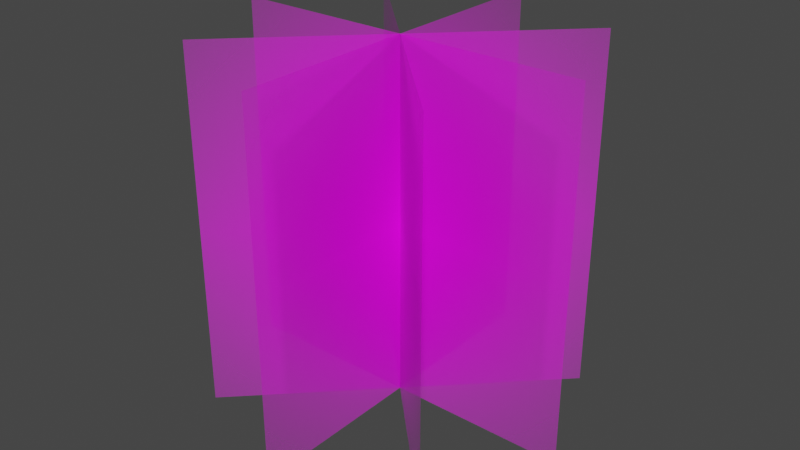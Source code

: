 # Source: grassmodelv5_1.blend  (saved by Blender 3.5.10; exported with 4.5.12 LTS)
import bpy
from mathutils import Matrix  # noqa: F401  (used for matrix-valued properties, if any)

bpy.ops.wm.read_factory_settings(use_empty=True)
scene = bpy.context.scene
scene.name = 'Scene'

# ---- collections
col_collection = bpy.data.collections.new('Collection'); scene.collection.children.link(col_collection)

# ---- images (referenced by path relative to the original .blend; pixels are not part of the script)
import os
ASSET_DIR = os.environ.get("B2B_ASSET_DIR", "")  # directory of the original .blend (textures are referenced by path, not embedded)
HERE = os.path.dirname(os.path.abspath(__file__))  # packed textures are extracted next to this script under _unpacked/

def load_image(name, relpath, width, height, colorspace="sRGB"):
    """Load a texture the original file referenced (path relative to the .blend, or extracted next to this script)."""
    p = next((c for c in (os.path.join(HERE, relpath), os.path.join(ASSET_DIR, relpath)) if relpath and os.path.exists(c)), "")
    if p:
        img = bpy.data.images.load(p, check_existing=True)
        img.name = name
    else:  # same state as the original file: an image datablock whose file is absent (Cycles renders it pink)
        img = bpy.data.images.new(name, width, height)
        img.source = "FILE"
        img.filepath = "//" + (relpath or name)
    img.colorspace_settings.name = colorspace
    return img
img_grassv1_png = load_image('grassv1.png', 'grassv1.png', 1024, 1024, 'sRGB')
img_grassv1_png_001 = load_image('grassv1.png.001', 'grassv1.png', 1024, 1024, 'sRGB')
img_grassv1_png_002 = load_image('grassv1.png.002', 'grassv1.png', 1024, 1024, 'sRGB')
img_grassv1_png_003 = load_image('grassv1.png.003', 'grassv1.png', 1024, 1024, 'sRGB')

# ---- materials (node trees are filled in below, after node groups)
mat_grassv1 = bpy.data.materials.new('grassv1')
mat_grassv1.surface_render_method = 'BLENDED'
mat_grassv1.blend_method = 'BLEND'
mat_grassv1_001 = bpy.data.materials.new('grassv1.001')
mat_grassv1_001.surface_render_method = 'BLENDED'
mat_grassv1_001.blend_method = 'BLEND'
mat_grassv1_002 = bpy.data.materials.new('grassv1.002')
mat_grassv1_002.surface_render_method = 'BLENDED'
mat_grassv1_002.blend_method = 'BLEND'
mat_grassv1_003 = bpy.data.materials.new('grassv1.003')
mat_grassv1_003.surface_render_method = 'BLENDED'
mat_grassv1_003.blend_method = 'BLEND'

# ---- material node trees
mat_grassv1.use_nodes = True; mat_grassv1.node_tree.nodes.clear()
_N = mat_grassv1.node_tree.nodes; _L = mat_grassv1.node_tree.links
n0 = _N.new('ShaderNodeOutputMaterial'); n0.name = 'Material Output'; n0.location = (300, 300)
n1 = _N.new('ShaderNodeTexImage'); n1.name = 'Image Texture'; n1.location = (-200, 300)
n1.image = img_grassv1_png
n1.extension = 'CLIP'
n2 = _N.new('ShaderNodeBsdfPrincipled'); n2.name = 'Principled BSDF'; n2.location = (0, 300)
n2.distribution = 'GGX'
n2.subsurface_method = 'RANDOM_WALK_SKIN'
n2.inputs[3].default_value = 1.45
n2.inputs[27].default_value = (0.0, 0.0, 0.0, 1.0)
n2.inputs[28].default_value = 1.0
_L.new(n1.outputs[0], n2.inputs[0])
_L.new(n1.outputs[1], n2.inputs[4])
_L.new(n2.outputs[0], n0.inputs[0])
n0.is_active_output = True
mat_grassv1_001.use_nodes = True; mat_grassv1_001.node_tree.nodes.clear()
_N = mat_grassv1_001.node_tree.nodes; _L = mat_grassv1_001.node_tree.links
n0 = _N.new('ShaderNodeOutputMaterial'); n0.name = 'Material Output'; n0.location = (300, 300)
n1 = _N.new('ShaderNodeTexImage'); n1.name = 'Image Texture'; n1.location = (-200, 300)
n1.image = img_grassv1_png_001
n1.extension = 'CLIP'
n2 = _N.new('ShaderNodeBsdfPrincipled'); n2.name = 'Principled BSDF'; n2.location = (0, 300)
n2.distribution = 'GGX'
n2.subsurface_method = 'RANDOM_WALK_SKIN'
n2.inputs[3].default_value = 1.45
n2.inputs[27].default_value = (0.0, 0.0, 0.0, 1.0)
n2.inputs[28].default_value = 1.0
_L.new(n1.outputs[0], n2.inputs[0])
_L.new(n1.outputs[1], n2.inputs[4])
_L.new(n2.outputs[0], n0.inputs[0])
n0.is_active_output = True
mat_grassv1_002.use_nodes = True; mat_grassv1_002.node_tree.nodes.clear()
_N = mat_grassv1_002.node_tree.nodes; _L = mat_grassv1_002.node_tree.links
n0 = _N.new('ShaderNodeOutputMaterial'); n0.name = 'Material Output'; n0.location = (300, 300)
n1 = _N.new('ShaderNodeTexImage'); n1.name = 'Image Texture'; n1.location = (-200, 300)
n1.image = img_grassv1_png_002
n1.extension = 'CLIP'
n2 = _N.new('ShaderNodeBsdfPrincipled'); n2.name = 'Principled BSDF'; n2.location = (0, 300)
n2.distribution = 'GGX'
n2.subsurface_method = 'RANDOM_WALK_SKIN'
n2.inputs[3].default_value = 1.45
n2.inputs[27].default_value = (0.0, 0.0, 0.0, 1.0)
n2.inputs[28].default_value = 1.0
_L.new(n1.outputs[0], n2.inputs[0])
_L.new(n1.outputs[1], n2.inputs[4])
_L.new(n2.outputs[0], n0.inputs[0])
n0.is_active_output = True
mat_grassv1_003.use_nodes = True; mat_grassv1_003.node_tree.nodes.clear()
_N = mat_grassv1_003.node_tree.nodes; _L = mat_grassv1_003.node_tree.links
n0 = _N.new('ShaderNodeOutputMaterial'); n0.name = 'Material Output'; n0.location = (300, 300)
n1 = _N.new('ShaderNodeTexImage'); n1.name = 'Image Texture'; n1.location = (-200, 300)
n1.image = img_grassv1_png_003
n1.extension = 'CLIP'
n2 = _N.new('ShaderNodeBsdfPrincipled'); n2.name = 'Principled BSDF'; n2.location = (0, 300)
n2.distribution = 'GGX'
n2.subsurface_method = 'RANDOM_WALK_SKIN'
n2.inputs[3].default_value = 1.45
n2.inputs[27].default_value = (0.0, 0.0, 0.0, 1.0)
n2.inputs[28].default_value = 1.0
_L.new(n1.outputs[0], n2.inputs[0])
_L.new(n1.outputs[1], n2.inputs[4])
_L.new(n2.outputs[0], n0.inputs[0])
n0.is_active_output = True

# ---- world
world_world = bpy.data.worlds.new('World'); scene.world = world_world
world_world.use_nodes = True; world_world.node_tree.nodes.clear()
_N = world_world.node_tree.nodes; _L = world_world.node_tree.links
n0 = _N.new('ShaderNodeOutputWorld'); n0.name = 'World Output'; n0.location = (300, 300)
n1 = _N.new('ShaderNodeBackground'); n1.name = 'Background'; n1.location = (10, 300)
n1.inputs[0].default_value = (0.05088, 0.05088, 0.05088, 1.0)
_L.new(n1.outputs[0], n0.inputs[0])
n0.is_active_output = True
world_world.color = (0.05088, 0.05088, 0.05088)
world_world.use_sun_shadow = False
world_world.sun_shadow_jitter_overblur = 0.0

# ---- meshes
me_grassv1 = bpy.data.meshes.new('grassv1')
me_grassv1.from_pydata([(-0.5038, -0.01145, -0.003785), (0.4962, -0.01145, -0.003785), (-0.5038, 0.9885, -0.003785), (0.4962, 0.9885, -0.003785), (-0.00379, -0.01145, 0.4962), (-0.00379, -0.01145, -0.5038), (-0.00379, 0.9885, 0.4962), (-0.00379, 0.9885, -0.5038), (-0.3573, -0.01145, 0.3498), (0.3498, -0.01145, -0.3573), (-0.3573, 0.9885, 0.3498), (0.3498, 0.9885, -0.3573), (-0.3573, -0.01145, -0.3573), (0.3498, -0.01145, 0.3498), (-0.3573, 0.9885, -0.3573), (0.3498, 0.9885, 0.3498)], [], [(0, 1, 3, 2), (4, 5, 7, 6), (8, 9, 11, 10), (12, 13, 15, 14)])
me_grassv1.polygons.foreach_set('material_index', [0, 1, 2, 3])
_uv = me_grassv1.uv_layers.new(name='UVMap')
_uv.uv.foreach_set('vector', [0.0, 0.0, 1.0, 0.0, 1.0, 1.0, 0.0, 1.0, 0.0, 0.0, 1.0, 0.0, 1.0, 1.0, 0.0, 1.0, 0.0, 0.0, 1.0, 0.0, 1.0, 1.0, 0.0, 1.0, 0.0, 0.0, 1.0, 0.0, 1.0, 1.0, 0.0, 1.0])
me_grassv1.materials.append(mat_grassv1)
me_grassv1.materials.append(mat_grassv1_001)
me_grassv1.materials.append(mat_grassv1_002)
me_grassv1.materials.append(mat_grassv1_003)
me_grassv1.update()

# ---- objects
ob_grassv1 = bpy.data.objects.new('grassv1', me_grassv1)

# ---- transforms, parenting, visibility, modifiers, constraints
ob_grassv1.location = (0.003785, 0.00379, -0.4885)
ob_grassv1.rotation_euler = (1.571, 0.0, 1.571)

# ---- collection membership
col_collection.objects.link(ob_grassv1)

# ---- scene / render settings (as saved in the file)
scene.frame_start = 1; scene.frame_end = 250; scene.frame_set(1)
scene.render.engine = 'BLENDER_EEVEE_NEXT'
scene.cycles.sampling_pattern = 'TABULATED_SOBOL'
scene.view_settings.view_transform = 'Filmic'
bpy.context.view_layer.update()

# ---- added for rendering (the .blend has no active camera and no usable light): camera, sun
cam_auto = bpy.data.cameras.new('AutoCamera')
cam_auto.lens = 50.0
cam_auto.sensor_width = 36.0
cam_auto.clip_end = 1000.0
ob_auto_camera = bpy.data.objects.new('AutoCamera', cam_auto)
scene.collection.objects.link(ob_auto_camera)
ob_auto_camera.location = (1.60254, -1.92304, 1.28203)
ob_auto_camera.rotation_euler = (1.09748, -7.21219e-08, 0.694738)
scene.camera = ob_auto_camera
light_auto_sun = bpy.data.lights.new('AutoSun', 'SUN')
light_auto_sun.energy = 3.0
light_auto_sun.angle = 0.0523599
ob_auto_sun = bpy.data.objects.new('AutoSun', light_auto_sun)
scene.collection.objects.link(ob_auto_sun)
ob_auto_sun.rotation_euler = (0.872665, 0.174533, 0.523599)
bpy.context.view_layer.update()
